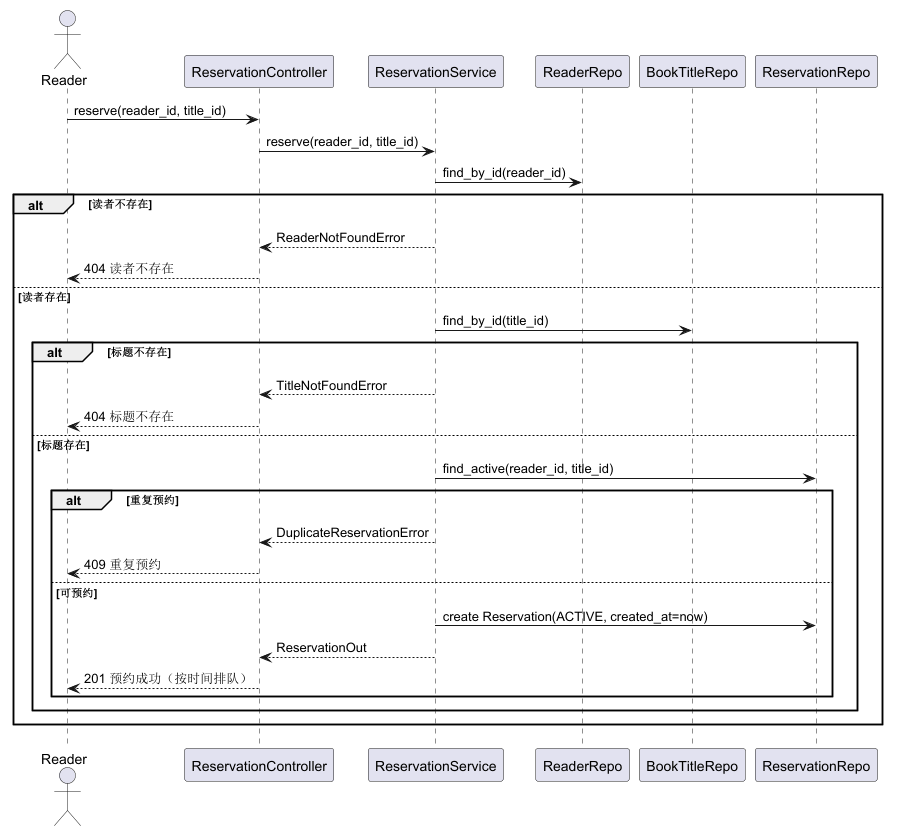

The diagram above was rendered by PlantUML. Its source (embedded in the PNG):
@startuml
actor Reader
participant "ReservationController" as Ctrl
participant "ReservationService" as Svc
participant "ReaderRepo" as ReaderRepo
participant "BookTitleRepo" as TitleRepo
participant "ReservationRepo" as ResRepo

Reader -> Ctrl : reserve(reader_id, title_id)
Ctrl -> Svc : reserve(reader_id, title_id)

Svc -> ReaderRepo : find_by_id(reader_id)
alt 读者不存在
  Svc --> Ctrl : ReaderNotFoundError
  Ctrl --> Reader : 404 读者不存在
else 读者存在
  Svc -> TitleRepo : find_by_id(title_id)
  alt 标题不存在
    Svc --> Ctrl : TitleNotFoundError
    Ctrl --> Reader : 404 标题不存在
  else 标题存在
    Svc -> ResRepo : find_active(reader_id, title_id)
    alt 重复预约
      Svc --> Ctrl : DuplicateReservationError
      Ctrl --> Reader : 409 重复预约
    else 可预约
      Svc -> ResRepo : create Reservation(ACTIVE, created_at=now)
      Svc --> Ctrl : ReservationOut
      Ctrl --> Reader : 201 预约成功（按时间排队）
    end
  end
end

@enduml